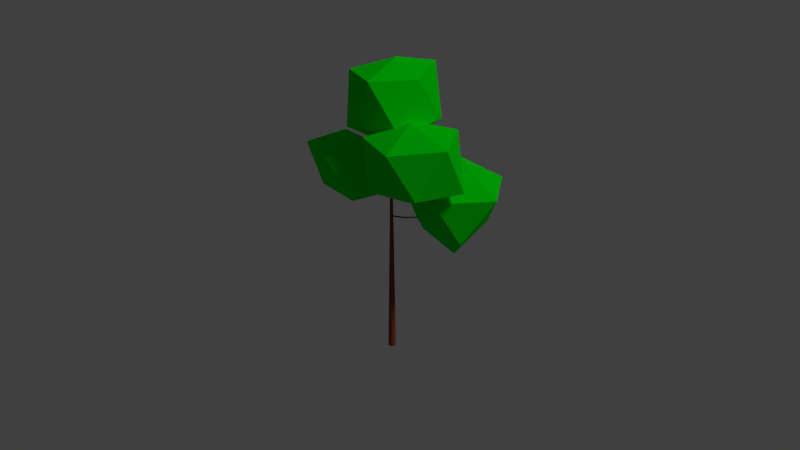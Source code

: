 # Source: SimpleTree.blend  (saved by Blender 2.79.0; exported with 4.5.12 LTS)
import bpy
from mathutils import Matrix  # noqa: F401  (used for matrix-valued properties, if any)

bpy.ops.wm.read_factory_settings(use_empty=True)
scene = bpy.context.scene
scene.name = 'Scene'

# ---- collections
col_collection_1 = bpy.data.collections.new('Collection 1'); scene.collection.children.link(col_collection_1)

# ---- materials (node trees are filled in below, after node groups)
mat_material = bpy.data.materials.new('Material')
mat_material.alpha_threshold = 0.0
mat_material.use_transparent_shadow = False
mat_material.diffuse_color = (0.0, 0.8, 0.003914, 1.0)
mat_material.roughness = 0.5
mat_material_001 = bpy.data.materials.new('Material.001')
mat_material_001.alpha_threshold = 0.0
mat_material_001.use_transparent_shadow = False
mat_material_001.diffuse_color = (0.2396, 0.05231, 0.02506, 1.0)
mat_material_001.roughness = 0.5

# ---- material node trees

# ---- world
world_world = bpy.data.worlds.new('World'); scene.world = world_world
world_world.color = (0.05088, 0.05088, 0.05088)
world_world.use_sun_shadow = False
world_world.sun_shadow_jitter_overblur = 0.0
world_world.cycles.sampling_method = 'MANUAL'

# ---- cameras
cam_camera = bpy.data.cameras.new('Camera')
cam_camera.clip_end = 100.0
cam_camera.lens = 35.0
cam_camera.sensor_width = 32.0
cam_camera.sensor_height = 18.0
cam_camera.ortho_scale = 7.314
cam_camera.dof.focus_distance = 0.0
cam_camera.dof.aperture_fstop = 128.0

# ---- lights
light_lamp = bpy.data.lights.new('Lamp', 'SUN')
light_lamp.transmission_factor = 0.0
light_lamp.cutoff_distance = 30.0
light_lamp.angle = 0.1993
light_lamp.energy = 1.0
light_lamp.shadow_buffer_clip_start = 1.001
light_lamp.shadow_soft_size = 0.1
light_lamp.shadow_cascade_max_distance = 1000.0

# ---- meshes
me_icosphere_004 = bpy.data.meshes.new('Icosphere.004')
me_icosphere_004.from_pydata([(0.0, 0.008878, -0.4164), (0.2935, -0.2184, -0.185), (-0.1186, -0.3611, -0.1852), (-0.3388, 0.01345, -0.1834), (-0.1174, 0.3926, -0.1512), (0.2837, 0.2437, -0.1686), (0.1191, -0.3544, 0.2097), (-0.2527, -0.2115, 0.1989), (-0.2134, 0.2226, 0.1948), (0.07981, 0.3751, 0.22), (0.2751, -0.001581, 0.1847), (0.0, 0.03588, 0.2971)], [], [(0, 1, 2), (1, 0, 5), (0, 2, 3), (0, 3, 4), (0, 4, 5), (1, 5, 10), (2, 1, 6), (3, 2, 7), (4, 3, 8), (5, 4, 9), (1, 10, 6), (2, 6, 7), (3, 7, 8), (4, 8, 9), (5, 9, 10), (6, 10, 11), (7, 6, 11), (8, 7, 11), (9, 8, 11), (10, 9, 11)])
me_icosphere_004.materials.append(mat_material)
me_icosphere_004.use_remesh_preserve_volume = False
me_icosphere_004.use_remesh_preserve_attributes = False
me_icosphere_004.use_mirror_vertex_groups = False
me_icosphere_004.update()
me_icosphere_002 = bpy.data.meshes.new('Icosphere.002')
me_icosphere_002.from_pydata([(-0.006828, 0.008858, -0.3797), (0.3181, -0.2264, -0.1964), (-0.1188, -0.3658, -0.1923), (-0.4917, -0.0001415, -0.2577), (-0.1495, 0.404, -0.2201), (0.3905, 0.2862, -0.2486), (0.1201, -0.3667, 0.1939), (-0.3218, -0.2271, 0.1993), (-0.3893, 0.2772, 0.2341), (0.1569, 0.4396, 0.2343), (0.4536, 0.001798, 0.233), (0.003526, 0.01607, 0.3559)], [], [(0, 1, 2), (1, 0, 5), (0, 2, 3), (0, 3, 4), (0, 4, 5), (1, 5, 10), (2, 1, 6), (3, 2, 7), (4, 3, 8), (5, 4, 9), (1, 10, 6), (2, 6, 7), (3, 7, 8), (4, 8, 9), (5, 9, 10), (6, 10, 11), (7, 6, 11), (8, 7, 11), (9, 8, 11), (10, 9, 11)])
me_icosphere_002.materials.append(mat_material)
me_icosphere_002.use_remesh_preserve_volume = False
me_icosphere_002.use_remesh_preserve_attributes = False
me_icosphere_002.use_mirror_vertex_groups = False
me_icosphere_002.update()
me_icosphere_001 = bpy.data.meshes.new('Icosphere.001')
me_icosphere_001.from_pydata([(0.02933, 0.01123, -0.2786), (0.3111, -0.2261, -0.1923), (-0.05788, -0.2538, -0.1334), (-0.3846, 0.0, -0.1923), (-0.067, 0.2829, -0.1189), (0.3527, 0.2563, -0.218), (0.1188, -0.3658, 0.1923), (-0.3111, -0.2261, 0.1923), (-0.3149, 0.2321, 0.1964), (0.07518, 0.3306, 0.1147), (0.4546, -0.001115, 0.229), (0.003583, 0.002517, 0.3254)], [], [(0, 1, 2), (1, 0, 5), (0, 2, 3), (0, 3, 4), (0, 4, 5), (1, 5, 10), (2, 1, 6), (3, 2, 7), (4, 3, 8), (5, 4, 9), (1, 10, 6), (2, 6, 7), (3, 7, 8), (4, 8, 9), (5, 9, 10), (6, 10, 11), (7, 6, 11), (8, 7, 11), (9, 8, 11), (10, 9, 11)])
me_icosphere_001.materials.append(mat_material)
me_icosphere_001.use_remesh_preserve_volume = False
me_icosphere_001.use_remesh_preserve_attributes = False
me_icosphere_001.use_mirror_vertex_groups = False
me_icosphere_001.update()
me_icosphere = bpy.data.meshes.new('Icosphere')
me_icosphere.from_pydata([(-0.009333, -0.0009803, -0.3804), (0.2279, -0.193, -0.1494), (-0.1049, -0.2431, -0.1155), (-0.4226, 0.0006906, -0.2124), (-0.1188, 0.3658, -0.1923), (0.1785, 0.1507, -0.08412), (0.1188, -0.3658, 0.1923), (-0.3405, -0.2474, 0.2104), (-0.3111, 0.2261, 0.1923), (0.1188, 0.3658, 0.1923), (0.3847, -6.066e-05, 0.1924), (0.0, 0.0, 0.43)], [], [(0, 1, 2), (1, 0, 5), (0, 2, 3), (0, 3, 4), (0, 4, 5), (1, 5, 10), (2, 1, 6), (3, 2, 7), (4, 3, 8), (5, 4, 9), (1, 10, 6), (2, 6, 7), (3, 7, 8), (4, 8, 9), (5, 9, 10), (6, 10, 11), (7, 6, 11), (8, 7, 11), (9, 8, 11), (10, 9, 11)])
me_icosphere.materials.append(mat_material)
me_icosphere.use_remesh_preserve_volume = False
me_icosphere.use_remesh_preserve_attributes = False
me_icosphere.use_mirror_vertex_groups = False
me_icosphere.update()

# ---- curves / text
cu_tree = bpy.data.curves.new('tree', 'CURVE')
cu_tree.dimensions = '3D'
_sp = cu_tree.splines.new('BEZIER'); _sp.bezier_points.add(8)
_sp.bezier_points.foreach_set('co', [0.0, 0.0, 0.0, 0.0, 0.0, 0.3833, -0.001873, 0.0009675, 0.7666, -0.0009567, -0.0003417, 1.15, -0.00206, 0.001966, 1.533, -0.00077, -0.001635, 1.917, -0.009157, 0.006508, 2.3, -0.007083, 0.0102, 2.683, -0.0129, 0.02533, 3.066])
_sp.bezier_points.foreach_set('handle_left', [0.0, 0.0, -0.1278, 0.0003656, -0.0001889, 0.2337, -0.001686, 0.001034, 0.617, -0.0009202, -0.0005366, 1.0, -0.002096, 0.002219, 1.384, 0.0006157, -0.002521, 1.767, -0.007924, 0.004197, 2.15, -0.006352, 0.006527, 2.533, -0.01063, 0.01943, 2.916])
_sp.bezier_points.foreach_set('handle_right', [0.0, 0.0, 0.1278, -0.0003656, 0.0001889, 0.533, -0.00206, 0.0009008, 0.9163, -0.0009932, -0.0001467, 1.3, -0.002023, 0.001714, 1.683, -0.002156, -0.0007479, 2.066, -0.01039, 0.008819, 2.449, -0.007815, 0.01388, 2.833, -0.01518, 0.03124, 3.215])
for _p, _l, _r in zip(_sp.bezier_points, ['VECTOR', 'AUTO', 'AUTO', 'AUTO', 'AUTO', 'AUTO', 'AUTO', 'AUTO', 'AUTO'], ['VECTOR', 'AUTO', 'AUTO', 'AUTO', 'AUTO', 'AUTO', 'AUTO', 'AUTO', 'AUTO']): _p.handle_left_type = _l; _p.handle_right_type = _r
_sp.bezier_points.foreach_set('radius', [0.04837, 0.0428, 0.03723, 0.03166, 0.02609, 0.02052, 0.01494, 0.009373, 0.003802])
_sp.resolution_u = 1
_sp = cu_tree.splines.new('BEZIER'); _sp.bezier_points.add(5)
_sp.bezier_points.foreach_set('co', [-0.0003685, -0.001625, 1.834, 0.1016, 0.1106, 1.811, 0.2078, 0.2211, 1.815, 0.3047, 0.3384, 1.834, 0.4104, 0.4395, 1.88, 0.5102, 0.5438, 1.932])
_sp.bezier_points.foreach_set('handle_left', [-0.03435, -0.03904, 1.841, 0.06077, 0.06698, 1.815, 0.1681, 0.1765, 1.81, 0.2649, 0.2955, 1.821, 0.3703, 0.3994, 1.861, 0.4712, 0.5031, 1.911])
_sp.bezier_points.foreach_set('handle_right', [0.03361, 0.03579, 1.826, 0.1424, 0.1543, 1.807, 0.2476, 0.2656, 1.819, 0.3445, 0.3813, 1.847, 0.4505, 0.4796, 1.899, 0.5491, 0.5845, 1.952])
for _p, _l, _r in zip(_sp.bezier_points, ['VECTOR', 'AUTO', 'AUTO', 'AUTO', 'AUTO', 'AUTO'], ['VECTOR', 'AUTO', 'AUTO', 'AUTO', 'AUTO', 'AUTO']): _p.handle_left_type = _l; _p.handle_right_type = _r
_sp.bezier_points.foreach_set('radius', [0.01053, 0.008722, 0.006916, 0.005111, 0.003305, 0.0015])
_sp.resolution_u = 1
_sp = cu_tree.splines.new('BEZIER'); _sp.bezier_points.add(5)
_sp.bezier_points.foreach_set('co', [-0.006071, 0.002899, 2.143, -0.176, -0.01478, 2.141, -0.3446, -0.02857, 2.165, -0.5078, -0.05008, 2.211, -0.6592, -0.05212, 2.29, -0.8118, -0.07212, 2.364])
_sp.bezier_points.foreach_set('handle_left', [0.05057, 0.008793, 2.144, -0.1097, -0.008624, 2.137, -0.2797, -0.02166, 2.152, -0.4459, -0.04545, 2.187, -0.5998, -0.04781, 2.26, -0.7522, -0.06431, 2.335])
_sp.bezier_points.foreach_set('handle_right', [-0.06271, -0.002995, 2.143, -0.2423, -0.02094, 2.146, -0.4095, -0.03547, 2.179, -0.5696, -0.05471, 2.236, -0.7186, -0.05643, 2.32, -0.8713, -0.07992, 2.393])
for _p, _l, _r in zip(_sp.bezier_points, ['VECTOR', 'AUTO', 'AUTO', 'AUTO', 'AUTO', 'AUTO'], ['VECTOR', 'AUTO', 'AUTO', 'AUTO', 'AUTO', 'AUTO']): _p.handle_left_type = _l; _p.handle_right_type = _r
_sp.bezier_points.foreach_set('radius', [0.01186, 0.009786, 0.007715, 0.005643, 0.003572, 0.0015])
_sp.resolution_u = 1
_sp = cu_tree.splines.new('BEZIER'); _sp.bezier_points.add(5)
_sp.bezier_points.foreach_set('co', [-0.008749, 0.007748, 2.456, 0.1011, -0.07689, 2.497, 0.2031, -0.1577, 2.56, 0.3029, -0.227, 2.638, 0.3868, -0.2873, 2.739, 0.4842, -0.3288, 2.838])
_sp.bezier_points.foreach_set('handle_left', [-0.04538, 0.03596, 2.443, 0.05964, -0.04448, 2.477, 0.1637, -0.1284, 2.532, 0.2669, -0.2016, 2.603, 0.3513, -0.2674, 2.7, 0.4462, -0.3126, 2.799])
_sp.bezier_points.foreach_set('handle_right', [0.02788, -0.02046, 2.47, 0.1426, -0.1093, 2.517, 0.2426, -0.1871, 2.587, 0.339, -0.2524, 2.673, 0.4223, -0.3072, 2.778, 0.5222, -0.3449, 2.876])
for _p, _l, _r in zip(_sp.bezier_points, ['VECTOR', 'AUTO', 'AUTO', 'AUTO', 'AUTO', 'AUTO'], ['VECTOR', 'AUTO', 'AUTO', 'AUTO', 'AUTO', 'AUTO']): _p.handle_left_type = _l; _p.handle_right_type = _r
_sp.bezier_points.foreach_set('radius', [0.009868, 0.008194, 0.006521, 0.004847, 0.003174, 0.0015])
_sp.resolution_u = 1
_sp = cu_tree.splines.new('BEZIER'); _sp.bezier_points.add(5)
_sp.bezier_points.foreach_set('co', [-0.007751, 0.01262, 2.766, -0.02095, 0.1059, 2.837, -0.02886, 0.1875, 2.923, -0.04486, 0.262, 3.013, -0.04227, 0.3181, 3.117, -0.05356, 0.3681, 3.224])
_sp.bezier_points.foreach_set('handle_left', [-0.003352, -0.01848, 2.742, -0.01682, 0.07168, 2.807, -0.02419, 0.157, 2.888, -0.04222, 0.2363, 2.975, -0.04057, 0.2974, 3.076, -0.04915, 0.3486, 3.182])
_sp.bezier_points.foreach_set('handle_right', [-0.01215, 0.04372, 2.79, -0.02508, 0.1402, 2.868, -0.03353, 0.218, 2.957, -0.0475, 0.2877, 3.051, -0.04398, 0.3389, 3.158, -0.05797, 0.3876, 3.265])
for _p, _l, _r in zip(_sp.bezier_points, ['VECTOR', 'AUTO', 'AUTO', 'AUTO', 'AUTO', 'AUTO'], ['VECTOR', 'AUTO', 'AUTO', 'AUTO', 'AUTO', 'AUTO']): _p.handle_left_type = _l; _p.handle_right_type = _r
_sp.bezier_points.foreach_set('radius', [0.007913, 0.00663, 0.005348, 0.004065, 0.002783, 0.0015])
_sp.resolution_u = 1
_sp = cu_tree.splines.new('BEZIER'); _sp.bezier_points.add(5)
_sp.bezier_points.foreach_set('co', [-0.0129, 0.02533, 3.066, -0.009694, 0.01699, 3.158, -0.01377, 0.02222, 3.249, -0.01566, 0.02148, 3.341, -0.005267, 0.02837, 3.432, -0.008392, 0.04191, 3.523])
_sp.bezier_points.foreach_set('handle_left', [-0.01397, 0.02811, 3.035, -0.009524, 0.0176, 3.122, -0.0126, 0.02135, 3.213, -0.01733, 0.02028, 3.305, -0.006691, 0.02437, 3.397, -0.007172, 0.03662, 3.488])
_sp.bezier_points.foreach_set('handle_right', [-0.01183, 0.02255, 3.096, -0.009864, 0.01638, 3.193, -0.01494, 0.0231, 3.285, -0.014, 0.02269, 3.377, -0.003843, 0.03237, 3.468, -0.009612, 0.04719, 3.559])
for _p, _l, _r in zip(_sp.bezier_points, ['VECTOR', 'AUTO', 'AUTO', 'AUTO', 'AUTO', 'AUTO'], ['VECTOR', 'AUTO', 'AUTO', 'AUTO', 'AUTO', 'AUTO']): _p.handle_left_type = _l; _p.handle_right_type = _r
_sp.bezier_points.foreach_set('radius', [0.003802, 0.003341, 0.002881, 0.002421, 0.00196, 0.0015])
_sp.resolution_u = 1
cu_tree.materials.append(mat_material_001)
cu_tree.use_path_clamp = True
cu_tree.bevel_resolution = 1
cu_tree.bevel_depth = 1.0
cu_tree.resolution_u = 1
cu_tree.fill_mode = 'FULL'

# ---- objects
ob_icosphere_004 = bpy.data.objects.new('Icosphere.004', me_icosphere_004)
ob_icosphere_002 = bpy.data.objects.new('Icosphere.002', me_icosphere_002)
ob_icosphere_001 = bpy.data.objects.new('Icosphere.001', me_icosphere_001)
ob_icosphere = bpy.data.objects.new('Icosphere', me_icosphere)
ob_tree = bpy.data.objects.new('tree', cu_tree)
ob_lamp = bpy.data.objects.new('Lamp', light_lamp)
ob_camera = bpy.data.objects.new('Camera', cam_camera)

# ---- transforms, parenting, visibility, modifiers, constraints
ob_icosphere_004.location = (-0.03275, 0.0568, 3.304)
ob_icosphere_004.scale = (1.487, 1.487, 1.487)
ob_icosphere_004.lineart.crease_threshold = 0.0
ob_icosphere_002.location = (0.4982, -0.2051, 2.72)
ob_icosphere_002.scale = (1.287, 1.287, 1.287)
ob_icosphere_002.lineart.crease_threshold = 0.0
ob_icosphere_001.location = (-0.6073, -0.1352, 2.357)
ob_icosphere_001.scale = (1.33, 1.33, 1.33)
ob_icosphere_001.lineart.crease_threshold = 0.0
ob_icosphere.location = (0.5402, 0.5479, 1.931)
ob_icosphere.scale = (1.593, 1.593, 1.593)
ob_icosphere.lineart.crease_threshold = 0.0
ob_tree.location = (0.0, 0.0, 0.0)
ob_tree.lineart.crease_threshold = 0.0
ob_lamp.location = (4.076, 1.005, 5.904)
ob_lamp.rotation_euler = (0.6503, 0.05522, 1.866)
ob_lamp.lock_rotations_4d = False
ob_lamp.empty_display_type = 'ARROWS'
ob_lamp.color = (0.0, 0.0, 0.0, 0.0)
ob_lamp.lineart.crease_threshold = 0.0
ob_camera.location = (6.901, -6.368, 6.385)
ob_camera.rotation_euler = (1.109, -1.287e-06, 0.8149)
ob_camera.lock_rotations_4d = False
ob_camera.empty_display_type = 'ARROWS'
ob_camera.color = (0.0, 0.0, 0.0, 0.0)
ob_camera.display_type = 'WIRE'
ob_camera.lineart.crease_threshold = 0.0

# ---- collection membership
col_collection_1.objects.link(ob_icosphere_004)
col_collection_1.objects.link(ob_icosphere_002)
col_collection_1.objects.link(ob_icosphere_001)
col_collection_1.objects.link(ob_icosphere)
col_collection_1.objects.link(ob_tree)
col_collection_1.objects.link(ob_lamp)
col_collection_1.objects.link(ob_camera)

# ---- scene / render settings (as saved in the file)
scene.camera = ob_camera
scene.frame_start = 1; scene.frame_end = 250; scene.frame_set(1)
scene.render.engine = 'BLENDER_EEVEE_NEXT'
scene.render.resolution_percentage = 50
scene.render.dither_intensity = 0.0
scene.cycles.use_denoising = False
scene.cycles.samples = 128
scene.cycles.sampling_pattern = 'TABULATED_SOBOL'
scene.cycles.use_adaptive_sampling = False
scene.cycles.use_light_tree = False
scene.cycles.blur_glossy = 0.0
scene.cycles.sample_clamp_indirect = 0.0
scene.view_settings.view_transform = 'Standard'
bpy.context.view_layer.update()
